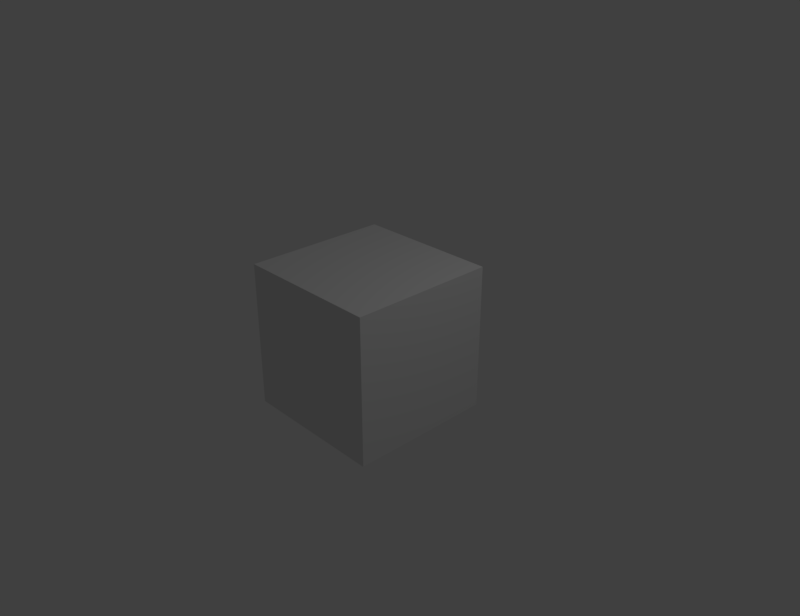 # Source: blender_default_VMD_movie.blend  (saved by Blender 2.79.0; exported with 4.5.12 LTS)
import bpy
from mathutils import Matrix  # noqa: F401  (used for matrix-valued properties, if any)

bpy.ops.wm.read_factory_settings(use_empty=True)
scene = bpy.context.scene
scene.name = 'Scene'

# ---- collections
col_collection_1 = bpy.data.collections.new('Collection 1'); scene.collection.children.link(col_collection_1)

# ---- materials (node trees are filled in below, after node groups)
mat_material = bpy.data.materials.new('Material')
mat_material.alpha_threshold = 0.0
mat_material.use_transparent_shadow = False
mat_material.roughness = 0.5
mat_material.line_color = (0.0, 0.0, 0.0, 1.0)

# ---- material node trees

# ---- world
world_world = bpy.data.worlds.new('World'); scene.world = world_world
world_world.color = (0.05088, 0.05088, 0.05088)
world_world.use_sun_shadow = False
world_world.sun_shadow_jitter_overblur = 0.0
world_world.cycles.sampling_method = 'MANUAL'

# ---- cameras
cam_camera = bpy.data.cameras.new('Camera')
cam_camera.clip_end = 100.0
cam_camera.lens = 35.0
cam_camera.sensor_width = 32.0
cam_camera.sensor_height = 18.0
cam_camera.ortho_scale = 7.314
cam_camera.dof.focus_distance = 0.0
cam_camera.dof.aperture_fstop = 128.0

# ---- lights
light_lamp = bpy.data.lights.new('Lamp', 'POINT')
light_lamp.transmission_factor = 0.0
light_lamp.cutoff_distance = 30.0
light_lamp.energy = 100.0
light_lamp.shadow_buffer_clip_start = 1.001
light_lamp.shadow_soft_size = 0.1
light_lamp.shadow_maximum_resolution = 0.006
light_lamp.use_absolute_resolution = True

# ---- meshes
me_cube = bpy.data.meshes.new('Cube')
me_cube.from_pydata([(1.0, 1.0, -1.0), (1.0, -1.0, -1.0), (-1.0, -1.0, -1.0), (-1.0, 1.0, -1.0), (1.0, 1.0, 1.0), (1.0, -1.0, 1.0), (-1.0, -1.0, 1.0), (-1.0, 1.0, 1.0)], [], [(0, 1, 2, 3), (4, 7, 6, 5), (0, 4, 5, 1), (1, 5, 6, 2), (2, 6, 7, 3), (4, 0, 3, 7)])
me_cube.materials.append(mat_material)
me_cube.use_remesh_preserve_volume = False
me_cube.use_remesh_preserve_attributes = False
me_cube.use_mirror_vertex_groups = False
me_cube.update()

# ---- objects
ob_cube = bpy.data.objects.new('Cube', me_cube)
ob_lamp = bpy.data.objects.new('Lamp', light_lamp)
ob_camera = bpy.data.objects.new('Camera', cam_camera)

# ---- transforms, parenting, visibility, modifiers, constraints
ob_cube.location = (0.0, 0.0, 0.0)
ob_cube.lock_rotations_4d = False
ob_cube.empty_display_type = 'ARROWS'
ob_cube.lineart.crease_threshold = 0.0
ob_lamp.location = (4.076, 1.005, 5.904)
ob_lamp.rotation_euler = (0.6503, 0.05522, 1.866)
ob_lamp.lock_rotations_4d = False
ob_lamp.empty_display_type = 'ARROWS'
ob_lamp.color = (0.0, 0.0, 0.0, 0.0)
ob_lamp.lineart.crease_threshold = 0.0
ob_camera.location = (7.481, -6.508, 5.344)
ob_camera.rotation_euler = (1.109, 0.0, 0.8149)
ob_camera.lock_rotations_4d = False
ob_camera.empty_display_type = 'ARROWS'
ob_camera.color = (0.0, 0.0, 0.0, 0.0)
ob_camera.display_type = 'WIRE'
ob_camera.lineart.crease_threshold = 0.0

# ---- collection membership
col_collection_1.objects.link(ob_cube)
col_collection_1.objects.link(ob_lamp)
col_collection_1.objects.link(ob_camera)

# ---- scene / render settings (as saved in the file)
scene.camera = ob_camera
scene.frame_start = 1; scene.frame_end = 1053; scene.frame_set(116)
scene.render.engine = 'BLENDER_EEVEE_NEXT'
scene.render.image_settings.file_format = 'FFMPEG'
scene.render.resolution_x = 1653
scene.render.resolution_y = 1273
scene.render.resolution_percentage = 50
scene.render.dither_intensity = 0.0
scene.cycles.use_denoising = False
scene.cycles.samples = 128
scene.cycles.sampling_pattern = 'TABULATED_SOBOL'
scene.cycles.use_adaptive_sampling = False
scene.cycles.use_light_tree = False
scene.cycles.blur_glossy = 0.0
scene.cycles.sample_clamp_indirect = 0.0
scene.view_settings.view_transform = 'Standard'
bpy.context.view_layer.update()
